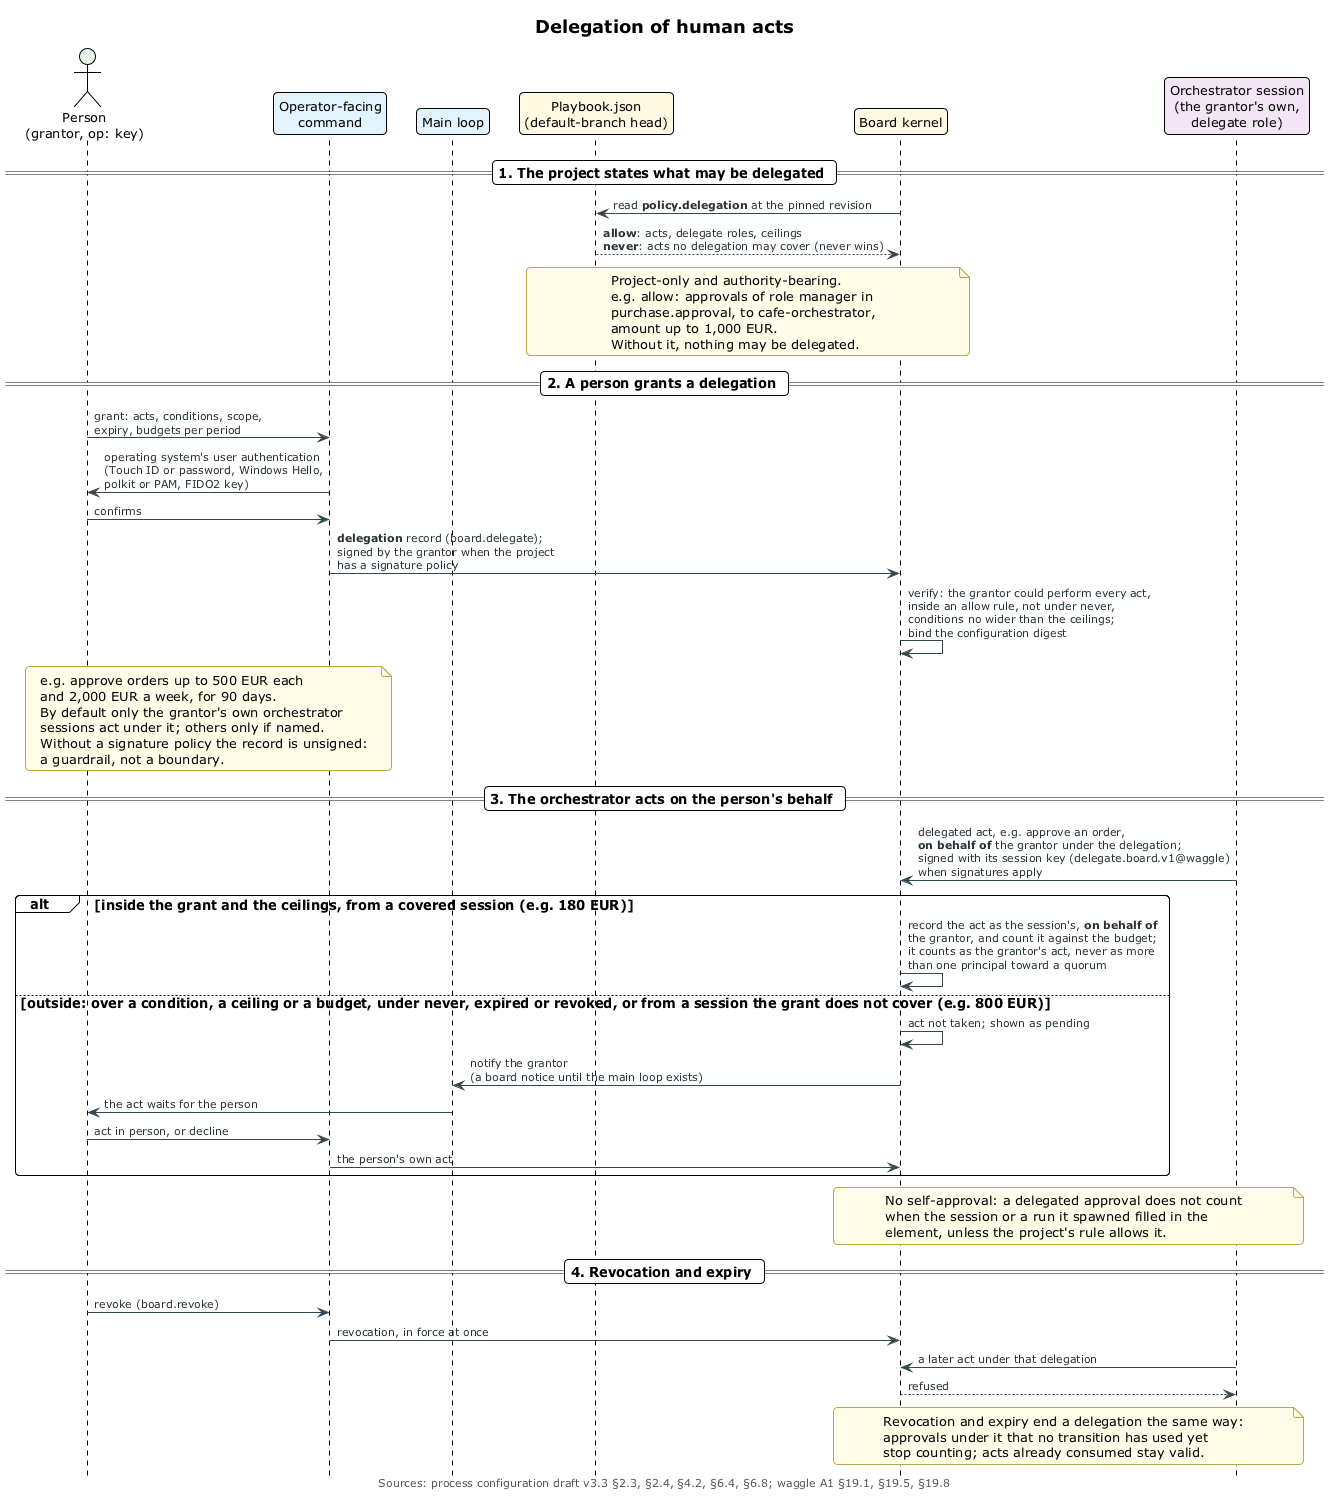

The diagram above was rendered by PlantUML. Its source (embedded in the PNG):
@startuml delegation-of-human-acts
!include ../_includes/theme.puml

' How a person delegates named human acts to their own orchestrator sessions:
' 1. the project states what may be delegated, and the ceilings (never wins);
' 2. a person grants a delegation record, confirmed through the operating
'    system's user authentication and signed when a signature policy exists;
' 3. a session the grant covers acts on the person's behalf inside the grant,
'    and the record says so; anything outside it goes to the person through
'    the main loop (a board notice until the main loop exists);
' 4. revocation and expiry end the delegation at once.
' Example values follow the cafe example of the specification.
' Sources: curator-playbook spec/process-configuration.md draft v3.3
' §2.3, §2.4, §4.2 (Delegation), §6.4, §6.8; waggle spec Amendment A1 §19.1,
' §19.5, §19.8; wiki research note on the process lifecycle §8.

title Delegation of human acts
caption Sources: process configuration draft v3.3 §2.3, §2.4, §4.2, §6.4, §6.8; waggle A1 §19.1, §19.5, §19.8

skinparam sequenceMessageAlign left
skinparam responseMessageBelowArrow true
skinparam wrapWidth 1000
hide footbox

actor "Person\n(grantor, op: key)" as P $PERSON
participant "Operator-facing\ncommand" as CMD $SERVICE
participant "Main loop" as ML $SERVICE
participant "Playbook.json\n(default-branch head)" as PB $COMMITTED
participant "Board kernel" as K $COMMITTED
participant "Orchestrator session\n(the grantor's own,\ndelegate role)" as O $AGENT

== 1. The project states what may be delegated ==

K -> PB : read **policy.delegation** at the pinned revision
PB --> K : **allow**: acts, delegate roles, ceilings\n**never**: acts no delegation may cover (never wins)
note over PB, K
  Project-only and authority-bearing.
  e.g. allow: approvals of role manager in
  purchase.approval, to cafe-orchestrator,
  amount up to 1,000 EUR.
  Without it, nothing may be delegated.
end note

== 2. A person grants a delegation ==

P -> CMD : grant: acts, conditions, scope,\nexpiry, budgets per period
CMD -> P : operating system's user authentication\n(Touch ID or password, Windows Hello,\npolkit or PAM, FIDO2 key)
P -> CMD : confirms
CMD -> K : **delegation** record (board.delegate);\nsigned by the grantor when the project\nhas a signature policy
K -> K : verify: the grantor could perform every act,\ninside an allow rule, not under never,\nconditions no wider than the ceilings;\nbind the configuration digest
note over P, CMD
  e.g. approve orders up to 500 EUR each
  and 2,000 EUR a week, for 90 days.
  By default only the grantor's own orchestrator
  sessions act under it; others only if named.
  Without a signature policy the record is unsigned:
  a guardrail, not a boundary.
end note

== 3. The orchestrator acts on the person's behalf ==

O -> K : delegated act, e.g. approve an order,\n**on behalf of** the grantor under the delegation;\nsigned with its session key (delegate.board.v1@waggle)\nwhen signatures apply
alt inside the grant and the ceilings, from a covered session (e.g. 180 EUR)
  K -> K : record the act as the session's, **on behalf of**\nthe grantor, and count it against the budget;\nit counts as the grantor's act, never as more\nthan one principal toward a quorum
else outside: over a condition, a ceiling or a budget, under never, expired or revoked, or from a session the grant does not cover (e.g. 800 EUR)
  K -> K : act not taken; shown as pending
  K -> ML : notify the grantor\n(a board notice until the main loop exists)
  ML -> P : the act waits for the person
  P -> CMD : act in person, or decline
  CMD -> K : the person's own act
end
note over K, O
  No self-approval: a delegated approval does not count
  when the session or a run it spawned filled in the
  element, unless the project's rule allows it.
end note

== 4. Revocation and expiry ==

P -> CMD : revoke (board.revoke)
CMD -> K : revocation, in force at once
O -> K : a later act under that delegation
K --> O : refused
note over K, O
  Revocation and expiry end a delegation the same way:
  approvals under it that no transition has used yet
  stop counting; acts already consumed stay valid.
end note

@enduml